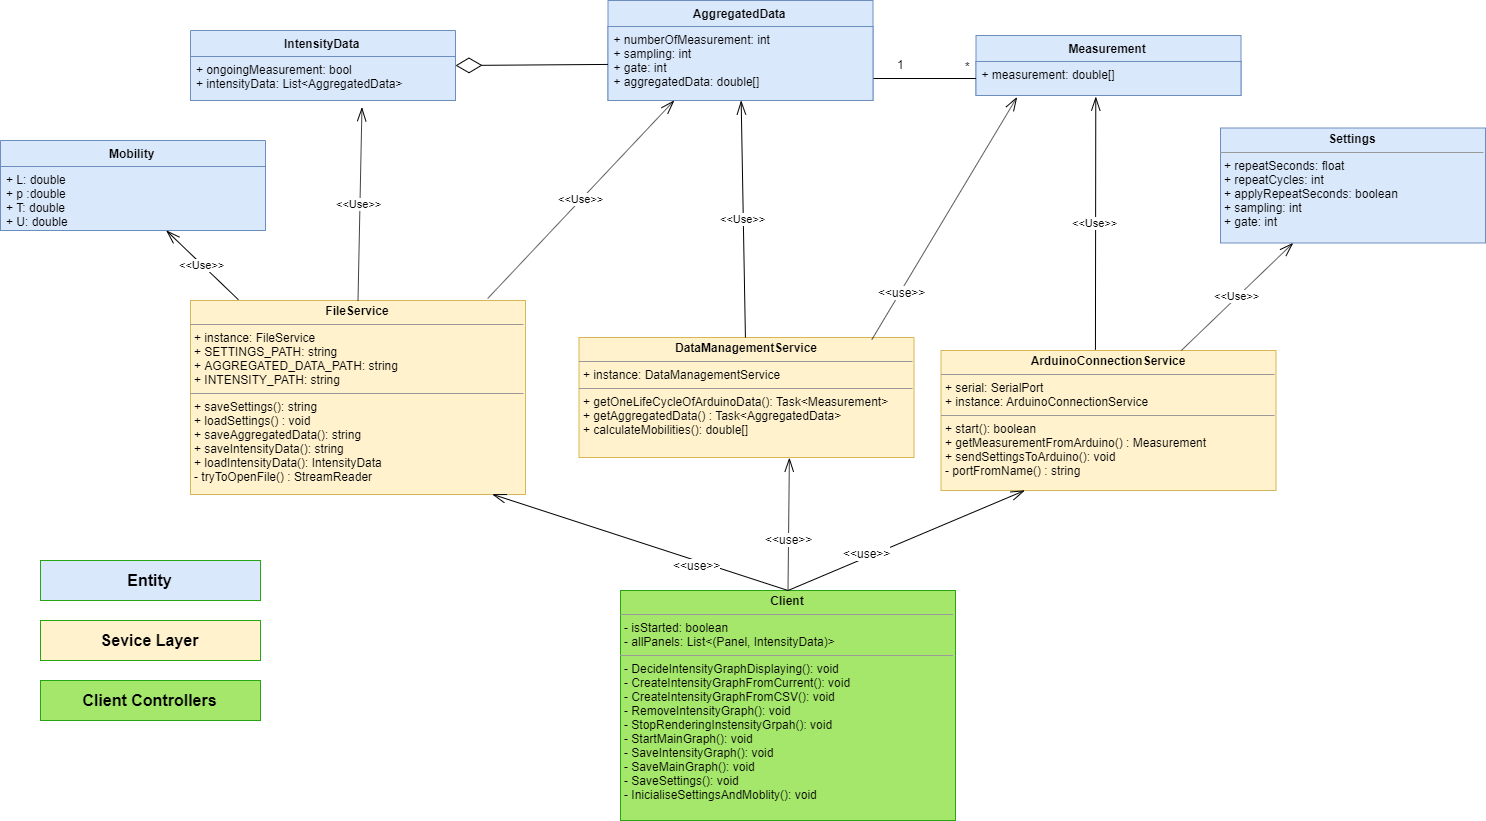

The diagram above was exported from draw.io. Its source (the exported page's mxGraphModel, read from the mxfile embedded in the PNG):
<mxGraphModel dx="1707" dy="958" grid="1" gridSize="10" guides="1" tooltips="1" connect="1" arrows="1" fold="1" page="1" pageScale="1" pageWidth="827" pageHeight="1169" math="0" shadow="0">
  <root>
    <mxCell id="0" />
    <mxCell id="1" parent="0" />
    <mxCell id="8S0xW_s0FPNhlpEpxaAK-2" value="&lt;p style=&quot;margin: 0px ; margin-top: 4px ; text-align: center&quot;&gt;&lt;b&gt;Settings&lt;/b&gt;&lt;/p&gt;&lt;hr size=&quot;1&quot;&gt;&lt;p style=&quot;margin: 0px ; margin-left: 4px&quot;&gt;+ repeatSeconds: float&lt;/p&gt;&lt;p style=&quot;margin: 0px ; margin-left: 4px&quot;&gt;+&amp;nbsp;repeatCycles: int&lt;/p&gt;&lt;p style=&quot;margin: 0px ; margin-left: 4px&quot;&gt;+ applyRepeatSeconds: boolean&lt;/p&gt;&lt;p style=&quot;margin: 0px ; margin-left: 4px&quot;&gt;+&amp;nbsp;sampling: int&lt;/p&gt;&lt;p style=&quot;margin: 0px ; margin-left: 4px&quot;&gt;+&amp;nbsp;gate: int&amp;nbsp;&lt;/p&gt;" style="verticalAlign=top;align=left;overflow=fill;fontSize=12;fontFamily=Helvetica;html=1;fillColor=#dae8fc;strokeColor=#6c8ebf;" parent="1" vertex="1">
      <mxGeometry x="1300" y="177.5" width="265" height="115" as="geometry" />
    </mxCell>
    <mxCell id="8S0xW_s0FPNhlpEpxaAK-3" value="Mobility" style="swimlane;fontStyle=1;align=center;verticalAlign=top;childLayout=stackLayout;horizontal=1;startSize=26;horizontalStack=0;resizeParent=1;resizeParentMax=0;resizeLast=0;collapsible=1;marginBottom=0;fillColor=#dae8fc;strokeColor=#6c8ebf;" parent="1" vertex="1">
      <mxGeometry x="80" y="190" width="265" height="90" as="geometry" />
    </mxCell>
    <mxCell id="8S0xW_s0FPNhlpEpxaAK-4" value="+ L: double&#10;+ p :double&#10;+ T: double&#10;+ U: double" style="text;strokeColor=#6c8ebf;fillColor=#DAE8FC;align=left;verticalAlign=top;spacingLeft=4;spacingRight=4;overflow=hidden;rotatable=0;points=[[0,0.5],[1,0.5]];portConstraint=eastwest;" parent="8S0xW_s0FPNhlpEpxaAK-3" vertex="1">
      <mxGeometry y="26" width="265" height="64" as="geometry" />
    </mxCell>
    <mxCell id="8S0xW_s0FPNhlpEpxaAK-7" value="IntensityData" style="swimlane;fontStyle=1;align=center;verticalAlign=top;childLayout=stackLayout;horizontal=1;startSize=26;horizontalStack=0;resizeParent=1;resizeParentMax=0;resizeLast=0;collapsible=1;marginBottom=0;fillColor=#dae8fc;strokeColor=#6c8ebf;" parent="1" vertex="1">
      <mxGeometry x="270" y="80" width="265" height="70" as="geometry" />
    </mxCell>
    <mxCell id="8S0xW_s0FPNhlpEpxaAK-8" value="+ ongoingMeasurement: bool&#10;+ intensityData: List&lt;AggregatedData&gt;" style="text;strokeColor=#6c8ebf;fillColor=#dae8fc;align=left;verticalAlign=top;spacingLeft=4;spacingRight=4;overflow=hidden;rotatable=0;points=[[0,0.5],[1,0.5]];portConstraint=eastwest;" parent="8S0xW_s0FPNhlpEpxaAK-7" vertex="1">
      <mxGeometry y="26" width="265" height="44" as="geometry" />
    </mxCell>
    <mxCell id="8S0xW_s0FPNhlpEpxaAK-15" value="AggregatedData" style="swimlane;fontStyle=1;align=center;verticalAlign=top;childLayout=stackLayout;horizontal=1;startSize=26;horizontalStack=0;resizeParent=1;resizeParentMax=0;resizeLast=0;collapsible=1;marginBottom=0;fillColor=#dae8fc;strokeColor=#6c8ebf;" parent="1" vertex="1">
      <mxGeometry x="687.5" y="50" width="265" height="100" as="geometry" />
    </mxCell>
    <mxCell id="8S0xW_s0FPNhlpEpxaAK-16" value="+ numberOfMeasurement: int&#10;+ sampling: int&#10;+ gate: int&#10;+ aggregatedData: double[]" style="text;strokeColor=#6c8ebf;fillColor=#dae8fc;align=left;verticalAlign=top;spacingLeft=4;spacingRight=4;overflow=hidden;rotatable=0;points=[[0,0.5],[1,0.5]];portConstraint=eastwest;" parent="8S0xW_s0FPNhlpEpxaAK-15" vertex="1">
      <mxGeometry y="26" width="265" height="74" as="geometry" />
    </mxCell>
    <mxCell id="8S0xW_s0FPNhlpEpxaAK-20" value="Measurement" style="swimlane;fontStyle=1;align=center;verticalAlign=top;childLayout=stackLayout;horizontal=1;startSize=26;horizontalStack=0;resizeParent=1;resizeParentMax=0;resizeLast=0;collapsible=1;marginBottom=0;fillColor=#dae8fc;strokeColor=#6c8ebf;" parent="1" vertex="1">
      <mxGeometry x="1055.5" y="85" width="265" height="60" as="geometry" />
    </mxCell>
    <mxCell id="8S0xW_s0FPNhlpEpxaAK-21" value="+ measurement: double[]" style="text;strokeColor=#6c8ebf;fillColor=#dae8fc;align=left;verticalAlign=top;spacingLeft=4;spacingRight=4;overflow=hidden;rotatable=0;points=[[0,0.5],[1,0.5]];portConstraint=eastwest;" parent="8S0xW_s0FPNhlpEpxaAK-20" vertex="1">
      <mxGeometry y="26" width="265" height="34" as="geometry" />
    </mxCell>
    <mxCell id="8S0xW_s0FPNhlpEpxaAK-26" value="&lt;p style=&quot;margin: 0px ; margin-top: 4px ; text-align: center&quot;&gt;&lt;b&gt;ArduinoConnectionService&lt;/b&gt;&lt;br&gt;&lt;/p&gt;&lt;hr size=&quot;1&quot;&gt;&lt;p style=&quot;margin: 0px ; margin-left: 4px&quot;&gt;+ serial:&amp;nbsp;SerialPort&lt;/p&gt;&lt;p style=&quot;margin: 0px ; margin-left: 4px&quot;&gt;+&amp;nbsp;instance:&amp;nbsp;ArduinoConnectionService&lt;/p&gt;&lt;hr size=&quot;1&quot;&gt;&lt;p style=&quot;margin: 0px ; margin-left: 4px&quot;&gt;+ start(): boolean&lt;/p&gt;&lt;p style=&quot;margin: 0px ; margin-left: 4px&quot;&gt;+&amp;nbsp;getMeasurementFromArduino() :&amp;nbsp;Measurement&lt;/p&gt;&lt;p style=&quot;margin: 0px ; margin-left: 4px&quot;&gt;+&amp;nbsp;sendSettingsToArduino(): void&lt;/p&gt;&lt;p style=&quot;margin: 0px ; margin-left: 4px&quot;&gt;- portFromName() : string&lt;/p&gt;" style="verticalAlign=top;align=left;overflow=fill;fontSize=12;fontFamily=Helvetica;html=1;fillColor=#fff2cc;strokeColor=#d6b656;" parent="1" vertex="1">
      <mxGeometry x="1020.5" y="400" width="335" height="140" as="geometry" />
    </mxCell>
    <mxCell id="8S0xW_s0FPNhlpEpxaAK-27" value="&lt;p style=&quot;margin: 0px ; margin-top: 4px ; text-align: center&quot;&gt;&lt;b&gt;DataManagementService&lt;/b&gt;&lt;br&gt;&lt;/p&gt;&lt;hr size=&quot;1&quot;&gt;&lt;p style=&quot;margin: 0px ; margin-left: 4px&quot;&gt;&lt;span&gt;+&amp;nbsp;instance:&amp;nbsp;DataManagementService&lt;/span&gt;&lt;/p&gt;&lt;hr size=&quot;1&quot;&gt;&lt;p style=&quot;margin: 0px ; margin-left: 4px&quot;&gt;+ getOneLifeCycleOfArduinoData(): Task&amp;lt;Measurement&amp;gt;&lt;/p&gt;&lt;p style=&quot;margin: 0px ; margin-left: 4px&quot;&gt;+&amp;nbsp;getAggregatedData() :&amp;nbsp;Task&amp;lt;AggregatedData&amp;gt;&lt;/p&gt;&lt;p style=&quot;margin: 0px ; margin-left: 4px&quot;&gt;+&amp;nbsp;calculateMobilities(): double[]&lt;/p&gt;" style="verticalAlign=top;align=left;overflow=fill;fontSize=12;fontFamily=Helvetica;html=1;fillColor=#fff2cc;strokeColor=#d6b656;" parent="1" vertex="1">
      <mxGeometry x="658.5" y="387" width="335" height="120" as="geometry" />
    </mxCell>
    <mxCell id="8S0xW_s0FPNhlpEpxaAK-28" value="&lt;p style=&quot;margin: 0px ; margin-top: 4px ; text-align: center&quot;&gt;&lt;b&gt;FileService&lt;/b&gt;&lt;br&gt;&lt;/p&gt;&lt;hr size=&quot;1&quot;&gt;&lt;p style=&quot;margin: 0px ; margin-left: 4px&quot;&gt;&lt;span&gt;+&amp;nbsp;instance:&amp;nbsp;FileService&lt;/span&gt;&lt;br&gt;&lt;/p&gt;&lt;p style=&quot;margin: 0px ; margin-left: 4px&quot;&gt;&lt;span&gt;+ SETTINGS_PATH: string&lt;/span&gt;&lt;/p&gt;&lt;p style=&quot;margin: 0px ; margin-left: 4px&quot;&gt;&lt;span&gt;+ AGGREGATED_DATA_PATH: string&lt;/span&gt;&lt;/p&gt;&lt;p style=&quot;margin: 0px ; margin-left: 4px&quot;&gt;&lt;span&gt;+ INTENSITY_PATH: string&lt;/span&gt;&lt;/p&gt;&lt;hr size=&quot;1&quot;&gt;&lt;p style=&quot;margin: 0px ; margin-left: 4px&quot;&gt;+ saveSettings(): string&lt;/p&gt;&lt;p style=&quot;margin: 0px ; margin-left: 4px&quot;&gt;+&amp;nbsp;loadSettings() :&amp;nbsp;void&lt;/p&gt;&lt;p style=&quot;margin: 0px ; margin-left: 4px&quot;&gt;+&amp;nbsp;saveAggregatedData(): string&lt;/p&gt;&lt;p style=&quot;margin: 0px ; margin-left: 4px&quot;&gt;&lt;span&gt;+&amp;nbsp;saveIntensityData(): string&lt;/span&gt;&lt;/p&gt;&lt;p style=&quot;margin: 0px ; margin-left: 4px&quot;&gt;+&amp;nbsp;loadIntensityData():&amp;nbsp;IntensityData&lt;/p&gt;&lt;p style=&quot;margin: 0px ; margin-left: 4px&quot;&gt;-&amp;nbsp;tryToOpenFile() :&amp;nbsp;StreamReader&lt;/p&gt;" style="verticalAlign=top;align=left;overflow=fill;fontSize=12;fontFamily=Helvetica;html=1;fillColor=#fff2cc;strokeColor=#d6b656;" parent="1" vertex="1">
      <mxGeometry x="270" y="350" width="335" height="194" as="geometry" />
    </mxCell>
    <mxCell id="8S0xW_s0FPNhlpEpxaAK-31" value="&amp;lt;&amp;lt;Use&amp;gt;&amp;gt;" style="endArrow=openThin;endSize=12;html=1;entryX=0.452;entryY=1.034;entryDx=0;entryDy=0;exitX=0.461;exitY=-0.005;exitDx=0;exitDy=0;exitPerimeter=0;entryPerimeter=0;endFill=0;" parent="1" source="8S0xW_s0FPNhlpEpxaAK-26" target="8S0xW_s0FPNhlpEpxaAK-21" edge="1">
      <mxGeometry width="160" relative="1" as="geometry">
        <mxPoint x="100.5" y="167.5" as="sourcePoint" />
        <mxPoint x="260.5" y="147.5" as="targetPoint" />
        <Array as="points" />
      </mxGeometry>
    </mxCell>
    <mxCell id="8S0xW_s0FPNhlpEpxaAK-33" value="&amp;lt;&amp;lt;Use&amp;gt;&amp;gt;" style="endArrow=openThin;endSize=12;html=1;endFill=0;" parent="1" source="8S0xW_s0FPNhlpEpxaAK-27" target="8S0xW_s0FPNhlpEpxaAK-16" edge="1">
      <mxGeometry width="160" relative="1" as="geometry">
        <mxPoint x="-49.5" y="627.5" as="sourcePoint" />
        <mxPoint x="110.5" y="627.5" as="targetPoint" />
      </mxGeometry>
    </mxCell>
    <mxCell id="8S0xW_s0FPNhlpEpxaAK-34" value="&amp;lt;&amp;lt;Use&amp;gt;&amp;gt;" style="endArrow=openThin;endSize=12;html=1;entryX=0.25;entryY=1;entryDx=0;entryDy=0;exitX=0.887;exitY=-0.01;exitDx=0;exitDy=0;exitPerimeter=0;endFill=0;" parent="1" source="8S0xW_s0FPNhlpEpxaAK-28" target="8S0xW_s0FPNhlpEpxaAK-15" edge="1">
      <mxGeometry width="160" relative="1" as="geometry">
        <mxPoint x="-49.5" y="707.5" as="sourcePoint" />
        <mxPoint x="110.5" y="707.5" as="targetPoint" />
      </mxGeometry>
    </mxCell>
    <mxCell id="8S0xW_s0FPNhlpEpxaAK-35" value="&amp;lt;&amp;lt;Use&amp;gt;&amp;gt;" style="endArrow=openThin;endSize=12;html=1;entryX=0.647;entryY=1.153;entryDx=0;entryDy=0;exitX=0.5;exitY=0;exitDx=0;exitDy=0;entryPerimeter=0;endFill=0;" parent="1" source="8S0xW_s0FPNhlpEpxaAK-28" target="8S0xW_s0FPNhlpEpxaAK-8" edge="1">
      <mxGeometry width="160" relative="1" as="geometry">
        <mxPoint x="-139.5" y="717.5" as="sourcePoint" />
        <mxPoint x="20.5" y="717.5" as="targetPoint" />
      </mxGeometry>
    </mxCell>
    <mxCell id="8S0xW_s0FPNhlpEpxaAK-36" value="&amp;lt;&amp;lt;Use&amp;gt;&amp;gt;" style="endArrow=openThin;endSize=12;html=1;exitX=0.143;exitY=-0.004;exitDx=0;exitDy=0;exitPerimeter=0;endFill=0;" parent="1" source="8S0xW_s0FPNhlpEpxaAK-28" target="8S0xW_s0FPNhlpEpxaAK-4" edge="1">
      <mxGeometry width="160" relative="1" as="geometry">
        <mxPoint x="540.5" y="587.5" as="sourcePoint" />
        <mxPoint x="700.5" y="587.5" as="targetPoint" />
      </mxGeometry>
    </mxCell>
    <mxCell id="8S0xW_s0FPNhlpEpxaAK-39" value="&amp;lt;&amp;lt;Use&amp;gt;&amp;gt;" style="endArrow=openThin;endSize=12;html=1;endFill=0;" parent="1" source="8S0xW_s0FPNhlpEpxaAK-26" target="8S0xW_s0FPNhlpEpxaAK-2" edge="1">
      <mxGeometry width="160" relative="1" as="geometry">
        <mxPoint x="640.5" y="207.5" as="sourcePoint" />
        <mxPoint x="800.5" y="207.5" as="targetPoint" />
      </mxGeometry>
    </mxCell>
    <mxCell id="cW1p-QySPbDdW9hWyKGM-3" value="" style="endArrow=diamondThin;endFill=0;endSize=24;html=1;entryX=1;entryY=0.5;entryDx=0;entryDy=0;" edge="1" parent="1" source="8S0xW_s0FPNhlpEpxaAK-16" target="8S0xW_s0FPNhlpEpxaAK-7">
      <mxGeometry width="160" relative="1" as="geometry">
        <mxPoint x="-69.5" y="540" as="sourcePoint" />
        <mxPoint x="90.5" y="540" as="targetPoint" />
      </mxGeometry>
    </mxCell>
    <mxCell id="cW1p-QySPbDdW9hWyKGM-4" value="" style="endArrow=none;html=1;entryX=0;entryY=0.5;entryDx=0;entryDy=0;" edge="1" parent="1" target="8S0xW_s0FPNhlpEpxaAK-21">
      <mxGeometry width="50" height="50" relative="1" as="geometry">
        <mxPoint x="953" y="128" as="sourcePoint" />
        <mxPoint x="10.5" y="360" as="targetPoint" />
      </mxGeometry>
    </mxCell>
    <mxCell id="cW1p-QySPbDdW9hWyKGM-5" value="*" style="text;html=1;align=center;verticalAlign=middle;resizable=0;points=[];;labelBackgroundColor=#ffffff;" vertex="1" connectable="0" parent="cW1p-QySPbDdW9hWyKGM-4">
      <mxGeometry x="0.7851" y="-4" relative="1" as="geometry">
        <mxPoint x="1.5" y="-17" as="offset" />
      </mxGeometry>
    </mxCell>
    <mxCell id="cW1p-QySPbDdW9hWyKGM-6" value="1" style="text;html=1;align=center;verticalAlign=middle;resizable=0;points=[];;labelBackgroundColor=#ffffff;" vertex="1" connectable="0" parent="cW1p-QySPbDdW9hWyKGM-4">
      <mxGeometry x="-0.6067" y="1" relative="1" as="geometry">
        <mxPoint x="6.5" y="-13.5" as="offset" />
      </mxGeometry>
    </mxCell>
    <mxCell id="cW1p-QySPbDdW9hWyKGM-11" value="&lt;p style=&quot;margin: 0px ; margin-top: 4px ; text-align: center&quot;&gt;&lt;b&gt;Client&lt;/b&gt;&lt;/p&gt;&lt;hr size=&quot;1&quot;&gt;&lt;p style=&quot;margin: 0px ; margin-left: 4px&quot;&gt;&lt;span&gt;- isStarted:&amp;nbsp;boolean&lt;/span&gt;&lt;br&gt;&lt;/p&gt;&lt;p style=&quot;margin: 0px ; margin-left: 4px&quot;&gt;&lt;span&gt;- allPanels: List&amp;lt;(Panel, IntensityData)&amp;gt;&lt;/span&gt;&lt;/p&gt;&lt;hr size=&quot;1&quot;&gt;&lt;p style=&quot;margin: 0px ; margin-left: 4px&quot;&gt;- DecideIntensityGraphDisplaying(): void&lt;/p&gt;&lt;p style=&quot;margin: 0px ; margin-left: 4px&quot;&gt;- CreateIntensityGraphFromCurrent(): void&lt;/p&gt;&lt;p style=&quot;margin: 0px ; margin-left: 4px&quot;&gt;- CreateIntensityGraphFromCSV(): void&lt;/p&gt;&lt;p style=&quot;margin: 0px ; margin-left: 4px&quot;&gt;- RemoveIntensityGraph(): void&lt;/p&gt;&lt;p style=&quot;margin: 0px ; margin-left: 4px&quot;&gt;- StopRenderingInstensityGrpah(): void&lt;/p&gt;&lt;p style=&quot;margin: 0px ; margin-left: 4px&quot;&gt;- StartMainGraph(): void&lt;/p&gt;&lt;p style=&quot;margin: 0px ; margin-left: 4px&quot;&gt;- SaveIntensityGraph(): void&lt;/p&gt;&lt;p style=&quot;margin: 0px ; margin-left: 4px&quot;&gt;- SaveMainGraph(): void&lt;/p&gt;&lt;p style=&quot;margin: 0px ; margin-left: 4px&quot;&gt;- SaveSettings(): void&lt;/p&gt;&lt;p style=&quot;margin: 0px ; margin-left: 4px&quot;&gt;- InicialiseSettingsAndMoblity(): void&lt;/p&gt;" style="verticalAlign=top;align=left;overflow=fill;fontSize=12;fontFamily=Helvetica;html=1;fillColor=#A4E76A;strokeColor=#26A612;gradientColor=none;" vertex="1" parent="1">
      <mxGeometry x="700" y="640" width="335" height="230" as="geometry" />
    </mxCell>
    <mxCell id="cW1p-QySPbDdW9hWyKGM-13" value="" style="endArrow=openThin;html=1;entryX=0.155;entryY=1.046;entryDx=0;entryDy=0;entryPerimeter=0;exitX=0.874;exitY=0.018;exitDx=0;exitDy=0;exitPerimeter=0;endFill=0;endSize=12;" edge="1" parent="1" source="8S0xW_s0FPNhlpEpxaAK-27" target="8S0xW_s0FPNhlpEpxaAK-21">
      <mxGeometry width="50" height="50" relative="1" as="geometry">
        <mxPoint x="210" y="410" as="sourcePoint" />
        <mxPoint x="260" y="360" as="targetPoint" />
      </mxGeometry>
    </mxCell>
    <mxCell id="cW1p-QySPbDdW9hWyKGM-14" value="&amp;lt;&amp;lt;use&amp;gt;&amp;gt;" style="text;html=1;align=center;verticalAlign=middle;resizable=0;points=[];;labelBackgroundColor=#ffffff;" vertex="1" connectable="0" parent="cW1p-QySPbDdW9hWyKGM-13">
      <mxGeometry x="-0.6084" y="-1" relative="1" as="geometry">
        <mxPoint y="-1" as="offset" />
      </mxGeometry>
    </mxCell>
    <mxCell id="cW1p-QySPbDdW9hWyKGM-15" value="" style="endArrow=openThin;html=1;exitX=0.5;exitY=0;exitDx=0;exitDy=0;entryX=0.901;entryY=0.999;entryDx=0;entryDy=0;entryPerimeter=0;endFill=0;endSize=12;" edge="1" parent="1" source="cW1p-QySPbDdW9hWyKGM-11" target="8S0xW_s0FPNhlpEpxaAK-28">
      <mxGeometry width="50" height="50" relative="1" as="geometry">
        <mxPoint x="530" y="660" as="sourcePoint" />
        <mxPoint x="580" y="610" as="targetPoint" />
      </mxGeometry>
    </mxCell>
    <mxCell id="cW1p-QySPbDdW9hWyKGM-20" value="&amp;lt;&amp;lt;use&amp;gt;&amp;gt;" style="text;html=1;align=center;verticalAlign=middle;resizable=0;points=[];;labelBackgroundColor=#ffffff;" vertex="1" connectable="0" parent="cW1p-QySPbDdW9hWyKGM-15">
      <mxGeometry x="-0.3933" y="4" relative="1" as="geometry">
        <mxPoint as="offset" />
      </mxGeometry>
    </mxCell>
    <mxCell id="cW1p-QySPbDdW9hWyKGM-16" value="" style="endArrow=openThin;html=1;entryX=0.628;entryY=1.002;entryDx=0;entryDy=0;entryPerimeter=0;exitX=0.5;exitY=0;exitDx=0;exitDy=0;endFill=0;endSize=12;" edge="1" parent="1" source="cW1p-QySPbDdW9hWyKGM-11" target="8S0xW_s0FPNhlpEpxaAK-27">
      <mxGeometry width="50" height="50" relative="1" as="geometry">
        <mxPoint x="560" y="660" as="sourcePoint" />
        <mxPoint x="610" y="610" as="targetPoint" />
      </mxGeometry>
    </mxCell>
    <mxCell id="cW1p-QySPbDdW9hWyKGM-19" value="&amp;lt;&amp;lt;use&amp;gt;&amp;gt;" style="text;html=1;align=center;verticalAlign=middle;resizable=0;points=[];;labelBackgroundColor=#ffffff;" vertex="1" connectable="0" parent="cW1p-QySPbDdW9hWyKGM-16">
      <mxGeometry x="-0.2254" relative="1" as="geometry">
        <mxPoint as="offset" />
      </mxGeometry>
    </mxCell>
    <mxCell id="cW1p-QySPbDdW9hWyKGM-17" value="" style="endArrow=openThin;html=1;exitX=0.5;exitY=0;exitDx=0;exitDy=0;entryX=0.25;entryY=1;entryDx=0;entryDy=0;endFill=0;endSize=12;" edge="1" parent="1" source="cW1p-QySPbDdW9hWyKGM-11" target="8S0xW_s0FPNhlpEpxaAK-26">
      <mxGeometry width="50" height="50" relative="1" as="geometry">
        <mxPoint x="960" y="630" as="sourcePoint" />
        <mxPoint x="1010" y="580" as="targetPoint" />
      </mxGeometry>
    </mxCell>
    <mxCell id="cW1p-QySPbDdW9hWyKGM-18" value="&amp;lt;&amp;lt;use&amp;gt;&amp;gt;" style="text;html=1;align=center;verticalAlign=middle;resizable=0;points=[];;labelBackgroundColor=#ffffff;" vertex="1" connectable="0" parent="cW1p-QySPbDdW9hWyKGM-17">
      <mxGeometry x="-0.3197" y="5" relative="1" as="geometry">
        <mxPoint as="offset" />
      </mxGeometry>
    </mxCell>
    <mxCell id="cW1p-QySPbDdW9hWyKGM-23" value="&lt;span style=&quot;font-size: 16px&quot;&gt;&lt;b&gt;Client Controllers&lt;/b&gt;&lt;/span&gt;" style="rounded=0;whiteSpace=wrap;html=1;strokeColor=#26A612;fillColor=#A4E76A;gradientColor=none;" vertex="1" parent="1">
      <mxGeometry x="120" y="730" width="220" height="40" as="geometry" />
    </mxCell>
    <mxCell id="cW1p-QySPbDdW9hWyKGM-26" value="&lt;span style=&quot;font-size: 16px&quot;&gt;&lt;b&gt;Sevice Layer&lt;/b&gt;&lt;/span&gt;" style="rounded=0;whiteSpace=wrap;html=1;strokeColor=#26A612;fillColor=#FFF2CC;gradientColor=none;" vertex="1" parent="1">
      <mxGeometry x="120" y="670" width="220" height="40" as="geometry" />
    </mxCell>
    <mxCell id="cW1p-QySPbDdW9hWyKGM-27" value="&lt;span style=&quot;font-size: 16px&quot;&gt;&lt;b&gt;Entity&lt;/b&gt;&lt;/span&gt;" style="rounded=0;whiteSpace=wrap;html=1;strokeColor=#26A612;fillColor=#DAE8FC;gradientColor=none;" vertex="1" parent="1">
      <mxGeometry x="120" y="610" width="220" height="40" as="geometry" />
    </mxCell>
  </root>
</mxGraphModel>